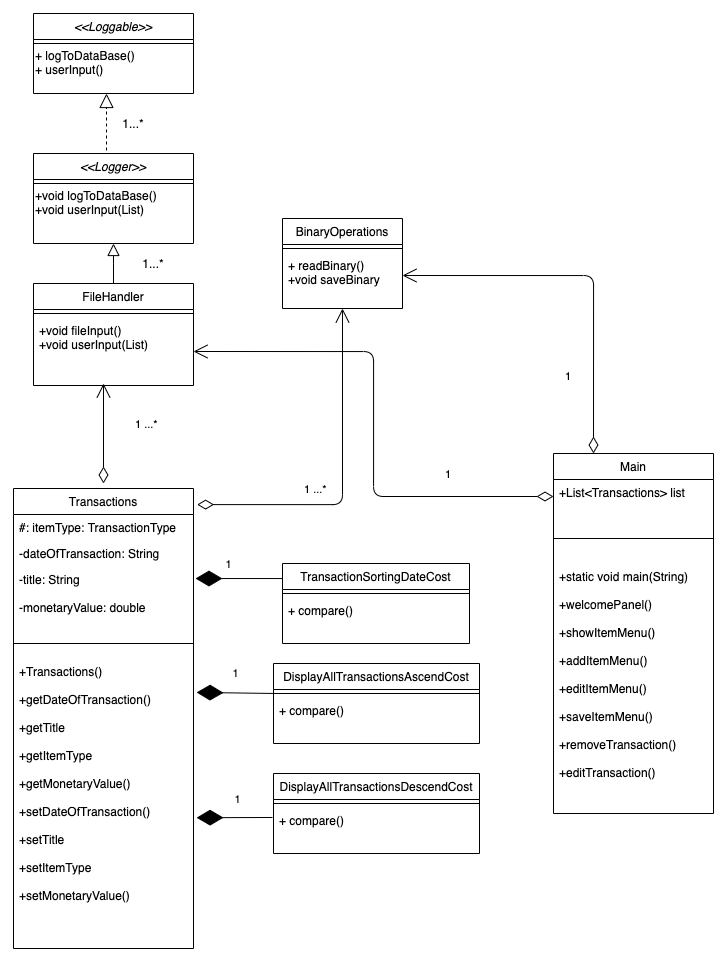

The diagram above was exported from draw.io. Its source (the exported page's mxGraphModel, read from the mxfile embedded in the PNG):
<mxGraphModel dx="1581" dy="967" grid="1" gridSize="10" guides="1" tooltips="1" connect="1" arrows="1" fold="1" page="1" pageScale="1" pageWidth="827" pageHeight="1169" math="0" shadow="0">
  <root>
    <mxCell id="WIyWlLk6GJQsqaUBKTNV-0" />
    <mxCell id="WIyWlLk6GJQsqaUBKTNV-1" parent="WIyWlLk6GJQsqaUBKTNV-0" />
    <mxCell id="fw5aVUbWi_C8E7FSYuL2-0" value="" style="endArrow=block;endSize=10;endFill=0;shadow=0;strokeWidth=1;rounded=0;edgeStyle=elbowEdgeStyle;elbow=vertical;exitX=0.5;exitY=0;exitDx=0;exitDy=0;entryX=0.5;entryY=1;entryDx=0;entryDy=0;" parent="WIyWlLk6GJQsqaUBKTNV-1" source="zkfFHV4jXpPFQw0GAbJ--0" target="fw5aVUbWi_C8E7FSYuL2-1" edge="1">
      <mxGeometry width="160" relative="1" as="geometry">
        <mxPoint x="319.5" y="350" as="sourcePoint" />
        <mxPoint x="330" y="230" as="targetPoint" />
        <Array as="points" />
      </mxGeometry>
    </mxCell>
    <mxCell id="fw5aVUbWi_C8E7FSYuL2-7" value="1...*" style="text;html=1;strokeColor=none;fillColor=none;align=center;verticalAlign=middle;whiteSpace=wrap;rounded=0;" parent="WIyWlLk6GJQsqaUBKTNV-1" vertex="1">
      <mxGeometry x="180" y="290" width="40" height="20" as="geometry" />
    </mxCell>
    <mxCell id="ZiELnOr4JKyN6Uzab2gR-7" value="1...*" style="text;html=1;strokeColor=none;fillColor=none;align=center;verticalAlign=middle;whiteSpace=wrap;rounded=0;" vertex="1" parent="WIyWlLk6GJQsqaUBKTNV-1">
      <mxGeometry x="160" y="150" width="40" height="20" as="geometry" />
    </mxCell>
    <mxCell id="CZccFLYixjMED8eDOHqf-6" value="TransactionSortingDateCost" style="swimlane;fontStyle=0;align=center;verticalAlign=top;childLayout=stackLayout;horizontal=1;startSize=26;horizontalStack=0;resizeParent=1;resizeLast=0;collapsible=1;marginBottom=0;rounded=0;shadow=0;strokeWidth=1;" parent="WIyWlLk6GJQsqaUBKTNV-1" vertex="1">
      <mxGeometry x="329" y="600" width="187" height="80" as="geometry">
        <mxRectangle x="230" y="140" width="160" height="26" as="alternateBounds" />
      </mxGeometry>
    </mxCell>
    <mxCell id="CZccFLYixjMED8eDOHqf-10" value="" style="line;html=1;strokeWidth=1;align=left;verticalAlign=middle;spacingTop=-1;spacingLeft=3;spacingRight=3;rotatable=0;labelPosition=right;points=[];portConstraint=eastwest;" parent="CZccFLYixjMED8eDOHqf-6" vertex="1">
      <mxGeometry y="26" width="187" height="8" as="geometry" />
    </mxCell>
    <mxCell id="CZccFLYixjMED8eDOHqf-11" value="+ compare()" style="text;align=left;verticalAlign=top;spacingLeft=4;spacingRight=4;overflow=hidden;rotatable=0;points=[[0,0.5],[1,0.5]];portConstraint=eastwest;" parent="CZccFLYixjMED8eDOHqf-6" vertex="1">
      <mxGeometry y="34" width="187" height="46" as="geometry" />
    </mxCell>
    <mxCell id="ZiELnOr4JKyN6Uzab2gR-30" value="DisplayAllTransactionsAscendCost" style="swimlane;fontStyle=0;align=center;verticalAlign=top;childLayout=stackLayout;horizontal=1;startSize=26;horizontalStack=0;resizeParent=1;resizeLast=0;collapsible=1;marginBottom=0;rounded=0;shadow=0;strokeWidth=1;" vertex="1" parent="WIyWlLk6GJQsqaUBKTNV-1">
      <mxGeometry x="320" y="700" width="206" height="80" as="geometry">
        <mxRectangle x="230" y="140" width="160" height="26" as="alternateBounds" />
      </mxGeometry>
    </mxCell>
    <mxCell id="ZiELnOr4JKyN6Uzab2gR-31" value="" style="line;html=1;strokeWidth=1;align=left;verticalAlign=middle;spacingTop=-1;spacingLeft=3;spacingRight=3;rotatable=0;labelPosition=right;points=[];portConstraint=eastwest;" vertex="1" parent="ZiELnOr4JKyN6Uzab2gR-30">
      <mxGeometry y="26" width="206" height="8" as="geometry" />
    </mxCell>
    <mxCell id="ZiELnOr4JKyN6Uzab2gR-32" value="+ compare()" style="text;align=left;verticalAlign=top;spacingLeft=4;spacingRight=4;overflow=hidden;rotatable=0;points=[[0,0.5],[1,0.5]];portConstraint=eastwest;" vertex="1" parent="ZiELnOr4JKyN6Uzab2gR-30">
      <mxGeometry y="34" width="206" height="46" as="geometry" />
    </mxCell>
    <mxCell id="ZiELnOr4JKyN6Uzab2gR-40" value="" style="endArrow=diamondThin;endFill=1;endSize=24;html=1;entryX=1.011;entryY=0.194;entryDx=0;entryDy=0;entryPerimeter=0;exitX=0;exitY=0.188;exitDx=0;exitDy=0;exitPerimeter=0;" edge="1" parent="WIyWlLk6GJQsqaUBKTNV-1" source="CZccFLYixjMED8eDOHqf-6" target="CZccFLYixjMED8eDOHqf-16">
      <mxGeometry width="160" relative="1" as="geometry">
        <mxPoint x="325" y="615" as="sourcePoint" />
        <mxPoint x="380" y="690" as="targetPoint" />
      </mxGeometry>
    </mxCell>
    <mxCell id="ZiELnOr4JKyN6Uzab2gR-51" value="1" style="edgeLabel;html=1;align=center;verticalAlign=middle;resizable=0;points=[];" vertex="1" connectable="0" parent="ZiELnOr4JKyN6Uzab2gR-40">
      <mxGeometry x="-0.0315" y="1" relative="1" as="geometry">
        <mxPoint x="-11.67" y="-16.03" as="offset" />
      </mxGeometry>
    </mxCell>
    <mxCell id="ZiELnOr4JKyN6Uzab2gR-41" value="" style="endArrow=diamondThin;endFill=1;endSize=24;html=1;entryX=1.017;entryY=0.117;entryDx=0;entryDy=0;entryPerimeter=0;" edge="1" parent="WIyWlLk6GJQsqaUBKTNV-1" target="CZccFLYixjMED8eDOHqf-18">
      <mxGeometry width="160" relative="1" as="geometry">
        <mxPoint x="323" y="730" as="sourcePoint" />
        <mxPoint x="210.00000000000003" y="730.028" as="targetPoint" />
      </mxGeometry>
    </mxCell>
    <mxCell id="ZiELnOr4JKyN6Uzab2gR-52" value="1" style="edgeLabel;html=1;align=center;verticalAlign=middle;resizable=0;points=[];" vertex="1" connectable="0" parent="ZiELnOr4JKyN6Uzab2gR-41">
      <mxGeometry x="0.0383" y="-1" relative="1" as="geometry">
        <mxPoint y="-19.01" as="offset" />
      </mxGeometry>
    </mxCell>
    <mxCell id="ZiELnOr4JKyN6Uzab2gR-42" value="" style="endArrow=diamondThin;endFill=1;endSize=24;html=1;entryX=1.017;entryY=0.549;entryDx=0;entryDy=0;exitX=-0.005;exitY=0.217;exitDx=0;exitDy=0;exitPerimeter=0;entryPerimeter=0;" edge="1" parent="WIyWlLk6GJQsqaUBKTNV-1" source="ZiELnOr4JKyN6Uzab2gR-35" target="CZccFLYixjMED8eDOHqf-18">
      <mxGeometry width="160" relative="1" as="geometry">
        <mxPoint x="300" y="860" as="sourcePoint" />
        <mxPoint x="210.00000000000003" y="845.028" as="targetPoint" />
      </mxGeometry>
    </mxCell>
    <mxCell id="ZiELnOr4JKyN6Uzab2gR-53" value="1" style="edgeLabel;html=1;align=center;verticalAlign=middle;resizable=0;points=[];" vertex="1" connectable="0" parent="ZiELnOr4JKyN6Uzab2gR-42">
      <mxGeometry x="-0.0461" y="1" relative="1" as="geometry">
        <mxPoint y="-19.48" as="offset" />
      </mxGeometry>
    </mxCell>
    <mxCell id="ZiELnOr4JKyN6Uzab2gR-43" value="" style="endArrow=block;dashed=1;endFill=0;endSize=12;html=1;" edge="1" parent="WIyWlLk6GJQsqaUBKTNV-1">
      <mxGeometry width="160" relative="1" as="geometry">
        <mxPoint x="153" y="187" as="sourcePoint" />
        <mxPoint x="153" y="130" as="targetPoint" />
      </mxGeometry>
    </mxCell>
    <mxCell id="ZiELnOr4JKyN6Uzab2gR-45" value="1 ...*" style="endArrow=open;html=1;endSize=12;startArrow=diamondThin;startSize=14;startFill=0;edgeStyle=orthogonalEdgeStyle;align=left;verticalAlign=bottom;" edge="1" parent="WIyWlLk6GJQsqaUBKTNV-1">
      <mxGeometry y="-30" relative="1" as="geometry">
        <mxPoint x="150" y="520" as="sourcePoint" />
        <mxPoint x="150" y="420" as="targetPoint" />
        <mxPoint y="1" as="offset" />
      </mxGeometry>
    </mxCell>
    <mxCell id="ZiELnOr4JKyN6Uzab2gR-47" value="1 ...*" style="endArrow=open;html=1;endSize=12;startArrow=diamondThin;startSize=14;startFill=0;edgeStyle=orthogonalEdgeStyle;align=left;verticalAlign=bottom;entryX=0.5;entryY=1;entryDx=0;entryDy=0;exitX=1.02;exitY=0.035;exitDx=0;exitDy=0;exitPerimeter=0;" edge="1" parent="WIyWlLk6GJQsqaUBKTNV-1" source="CZccFLYixjMED8eDOHqf-13" target="UVl_McNc2Q_WO_mAp40l-0">
      <mxGeometry x="-0.1111" y="40" relative="1" as="geometry">
        <mxPoint x="170" y="480" as="sourcePoint" />
        <mxPoint x="130" y="440" as="targetPoint" />
        <mxPoint as="offset" />
      </mxGeometry>
    </mxCell>
    <mxCell id="ZiELnOr4JKyN6Uzab2gR-50" value="1" style="endArrow=open;html=1;endSize=12;startArrow=diamondThin;startSize=14;startFill=0;edgeStyle=orthogonalEdgeStyle;align=left;verticalAlign=bottom;entryX=1;entryY=0.5;entryDx=0;entryDy=0;exitX=0.25;exitY=0;exitDx=0;exitDy=0;" edge="1" parent="WIyWlLk6GJQsqaUBKTNV-1" source="CZccFLYixjMED8eDOHqf-0" target="UVl_McNc2Q_WO_mAp40l-5">
      <mxGeometry x="-0.6329" y="30" relative="1" as="geometry">
        <mxPoint x="480" y="330" as="sourcePoint" />
        <mxPoint x="640" y="330" as="targetPoint" />
        <mxPoint as="offset" />
      </mxGeometry>
    </mxCell>
    <mxCell id="UVl_McNc2Q_WO_mAp40l-0" value="BinaryOperations" style="swimlane;fontStyle=0;align=center;verticalAlign=top;childLayout=stackLayout;horizontal=1;startSize=26;horizontalStack=0;resizeParent=1;resizeLast=0;collapsible=1;marginBottom=0;rounded=0;shadow=0;strokeWidth=1;" parent="WIyWlLk6GJQsqaUBKTNV-1" vertex="1">
      <mxGeometry x="329" y="255" width="120" height="90" as="geometry">
        <mxRectangle x="230" y="140" width="160" height="26" as="alternateBounds" />
      </mxGeometry>
    </mxCell>
    <mxCell id="UVl_McNc2Q_WO_mAp40l-4" value="" style="line;html=1;strokeWidth=1;align=left;verticalAlign=middle;spacingTop=-1;spacingLeft=3;spacingRight=3;rotatable=0;labelPosition=right;points=[];portConstraint=eastwest;" parent="UVl_McNc2Q_WO_mAp40l-0" vertex="1">
      <mxGeometry y="26" width="120" height="8" as="geometry" />
    </mxCell>
    <mxCell id="UVl_McNc2Q_WO_mAp40l-5" value="+ readBinary()&#10;+void saveBinary&#10;" style="text;align=left;verticalAlign=top;spacingLeft=4;spacingRight=4;overflow=hidden;rotatable=0;points=[[0,0.5],[1,0.5]];portConstraint=eastwest;" parent="UVl_McNc2Q_WO_mAp40l-0" vertex="1">
      <mxGeometry y="34" width="120" height="46" as="geometry" />
    </mxCell>
    <mxCell id="ZiELnOr4JKyN6Uzab2gR-1" value="&lt;&lt;Loggable&gt;&gt;" style="swimlane;fontStyle=2;align=center;verticalAlign=top;childLayout=stackLayout;horizontal=1;startSize=26;horizontalStack=0;resizeParent=1;resizeLast=0;collapsible=1;marginBottom=0;rounded=0;shadow=0;strokeWidth=1;" vertex="1" parent="WIyWlLk6GJQsqaUBKTNV-1">
      <mxGeometry x="80" y="50" width="160" height="80" as="geometry">
        <mxRectangle x="340" y="380" width="170" height="26" as="alternateBounds" />
      </mxGeometry>
    </mxCell>
    <mxCell id="ZiELnOr4JKyN6Uzab2gR-2" value="" style="line;html=1;strokeWidth=1;align=left;verticalAlign=middle;spacingTop=-1;spacingLeft=3;spacingRight=3;rotatable=0;labelPosition=right;points=[];portConstraint=eastwest;" vertex="1" parent="ZiELnOr4JKyN6Uzab2gR-1">
      <mxGeometry y="26" width="160" height="8" as="geometry" />
    </mxCell>
    <mxCell id="ZiELnOr4JKyN6Uzab2gR-3" value="+ logToDataBase()&lt;br&gt;+ userInput()" style="text;html=1;align=left;verticalAlign=middle;resizable=0;points=[];autosize=1;" vertex="1" parent="ZiELnOr4JKyN6Uzab2gR-1">
      <mxGeometry y="34" width="160" height="30" as="geometry" />
    </mxCell>
    <mxCell id="fw5aVUbWi_C8E7FSYuL2-1" value="&lt;&lt;Logger&gt;&gt;" style="swimlane;fontStyle=2;align=center;verticalAlign=top;childLayout=stackLayout;horizontal=1;startSize=26;horizontalStack=0;resizeParent=1;resizeLast=0;collapsible=1;marginBottom=0;rounded=0;shadow=0;strokeWidth=1;" parent="WIyWlLk6GJQsqaUBKTNV-1" vertex="1">
      <mxGeometry x="80" y="190" width="160" height="90" as="geometry">
        <mxRectangle x="340" y="380" width="170" height="26" as="alternateBounds" />
      </mxGeometry>
    </mxCell>
    <mxCell id="fw5aVUbWi_C8E7FSYuL2-3" value="" style="line;html=1;strokeWidth=1;align=left;verticalAlign=middle;spacingTop=-1;spacingLeft=3;spacingRight=3;rotatable=0;labelPosition=right;points=[];portConstraint=eastwest;" parent="fw5aVUbWi_C8E7FSYuL2-1" vertex="1">
      <mxGeometry y="26" width="160" height="8" as="geometry" />
    </mxCell>
    <mxCell id="fw5aVUbWi_C8E7FSYuL2-5" value="+void logToDataBase()&lt;br&gt;+void userInput(List)" style="text;html=1;align=left;verticalAlign=middle;resizable=0;points=[];autosize=1;" parent="fw5aVUbWi_C8E7FSYuL2-1" vertex="1">
      <mxGeometry y="34" width="160" height="30" as="geometry" />
    </mxCell>
    <mxCell id="zkfFHV4jXpPFQw0GAbJ--0" value="FileHandler" style="swimlane;fontStyle=0;align=center;verticalAlign=top;childLayout=stackLayout;horizontal=1;startSize=26;horizontalStack=0;resizeParent=1;resizeLast=0;collapsible=1;marginBottom=0;rounded=0;shadow=0;strokeWidth=1;" parent="WIyWlLk6GJQsqaUBKTNV-1" vertex="1">
      <mxGeometry x="80" y="320" width="160" height="102" as="geometry">
        <mxRectangle x="230" y="140" width="160" height="26" as="alternateBounds" />
      </mxGeometry>
    </mxCell>
    <mxCell id="zkfFHV4jXpPFQw0GAbJ--4" value="" style="line;html=1;strokeWidth=1;align=left;verticalAlign=middle;spacingTop=-1;spacingLeft=3;spacingRight=3;rotatable=0;labelPosition=right;points=[];portConstraint=eastwest;" parent="zkfFHV4jXpPFQw0GAbJ--0" vertex="1">
      <mxGeometry y="26" width="160" height="8" as="geometry" />
    </mxCell>
    <mxCell id="zkfFHV4jXpPFQw0GAbJ--5" value="+void fileInput()&#10;+void userInput(List)&#10;&#10;" style="text;align=left;verticalAlign=top;spacingLeft=4;spacingRight=4;overflow=hidden;rotatable=0;points=[[0,0.5],[1,0.5]];portConstraint=eastwest;" parent="zkfFHV4jXpPFQw0GAbJ--0" vertex="1">
      <mxGeometry y="34" width="160" height="68" as="geometry" />
    </mxCell>
    <mxCell id="CZccFLYixjMED8eDOHqf-13" value="Transactions" style="swimlane;fontStyle=0;align=center;verticalAlign=top;childLayout=stackLayout;horizontal=1;startSize=26;horizontalStack=0;resizeParent=1;resizeLast=0;collapsible=1;marginBottom=0;rounded=0;shadow=0;strokeWidth=1;" parent="WIyWlLk6GJQsqaUBKTNV-1" vertex="1">
      <mxGeometry x="60" y="525" width="180" height="460" as="geometry">
        <mxRectangle x="230" y="140" width="160" height="26" as="alternateBounds" />
      </mxGeometry>
    </mxCell>
    <mxCell id="CZccFLYixjMED8eDOHqf-14" value="#: itemType: TransactionType " style="text;align=left;verticalAlign=top;spacingLeft=4;spacingRight=4;overflow=hidden;rotatable=0;points=[[0,0.5],[1,0.5]];portConstraint=eastwest;" parent="CZccFLYixjMED8eDOHqf-13" vertex="1">
      <mxGeometry y="26" width="180" height="26" as="geometry" />
    </mxCell>
    <mxCell id="CZccFLYixjMED8eDOHqf-15" value="-dateOfTransaction: String" style="text;align=left;verticalAlign=top;spacingLeft=4;spacingRight=4;overflow=hidden;rotatable=0;points=[[0,0.5],[1,0.5]];portConstraint=eastwest;rounded=0;shadow=0;html=0;" parent="CZccFLYixjMED8eDOHqf-13" vertex="1">
      <mxGeometry y="52" width="180" height="26" as="geometry" />
    </mxCell>
    <mxCell id="CZccFLYixjMED8eDOHqf-16" value="-title: String&#10;&#10;-monetaryValue: double" style="text;align=left;verticalAlign=top;spacingLeft=4;spacingRight=4;overflow=hidden;rotatable=0;points=[[0,0.5],[1,0.5]];portConstraint=eastwest;rounded=0;shadow=0;html=0;" parent="CZccFLYixjMED8eDOHqf-13" vertex="1">
      <mxGeometry y="78" width="180" height="62" as="geometry" />
    </mxCell>
    <mxCell id="CZccFLYixjMED8eDOHqf-17" value="" style="line;html=1;strokeWidth=1;align=left;verticalAlign=middle;spacingTop=-1;spacingLeft=3;spacingRight=3;rotatable=0;labelPosition=right;points=[];portConstraint=eastwest;" parent="CZccFLYixjMED8eDOHqf-13" vertex="1">
      <mxGeometry y="140" width="180" height="30" as="geometry" />
    </mxCell>
    <mxCell id="CZccFLYixjMED8eDOHqf-18" value="+Transactions()&#10;&#10;+getDateOfTransaction()&#10;&#10;+getTitle&#10;&#10;+getItemType&#10;&#10;+getMonetaryValue()&#10;&#10;+setDateOfTransaction()&#10;&#10;+setTitle&#10;&#10;+setItemType&#10;&#10;+setMonetaryValue()&#10;" style="text;align=left;verticalAlign=top;spacingLeft=4;spacingRight=4;overflow=hidden;rotatable=0;points=[[0,0.5],[1,0.5]];portConstraint=eastwest;" parent="CZccFLYixjMED8eDOHqf-13" vertex="1">
      <mxGeometry y="170" width="180" height="290" as="geometry" />
    </mxCell>
    <mxCell id="CZccFLYixjMED8eDOHqf-0" value="Main" style="swimlane;fontStyle=0;align=center;verticalAlign=top;childLayout=stackLayout;horizontal=1;startSize=26;horizontalStack=0;resizeParent=1;resizeLast=0;collapsible=1;marginBottom=0;rounded=0;shadow=0;strokeWidth=1;" parent="WIyWlLk6GJQsqaUBKTNV-1" vertex="1">
      <mxGeometry x="600" y="490" width="160" height="360" as="geometry">
        <mxRectangle x="230" y="140" width="160" height="26" as="alternateBounds" />
      </mxGeometry>
    </mxCell>
    <mxCell id="ZiELnOr4JKyN6Uzab2gR-9" value="+List&lt;Transactions&gt; list&#10;&#10;" style="text;align=left;verticalAlign=top;spacingLeft=4;spacingRight=4;overflow=hidden;rotatable=0;points=[[0,0.5],[1,0.5]];portConstraint=eastwest;" vertex="1" parent="CZccFLYixjMED8eDOHqf-0">
      <mxGeometry y="26" width="160" height="34" as="geometry" />
    </mxCell>
    <mxCell id="CZccFLYixjMED8eDOHqf-4" value="" style="line;html=1;strokeWidth=1;align=left;verticalAlign=middle;spacingTop=-1;spacingLeft=3;spacingRight=3;rotatable=0;labelPosition=right;points=[];portConstraint=eastwest;" parent="CZccFLYixjMED8eDOHqf-0" vertex="1">
      <mxGeometry y="60" width="160" height="50" as="geometry" />
    </mxCell>
    <mxCell id="CZccFLYixjMED8eDOHqf-5" value="+static void main(String)&#10;&#10;+welcomePanel()&#10;&#10;+showItemMenu()&#10;&#10;+addItemMenu()&#10;&#10;+editItemMenu()&#10;&#10;+saveItemMenu()&#10;&#10;+removeTransaction()&#10;&#10;+editTransaction()&#10;&#10;" style="text;align=left;verticalAlign=top;spacingLeft=4;spacingRight=4;overflow=hidden;rotatable=0;points=[[0,0.5],[1,0.5]];portConstraint=eastwest;" parent="CZccFLYixjMED8eDOHqf-0" vertex="1">
      <mxGeometry y="110" width="160" height="250" as="geometry" />
    </mxCell>
    <mxCell id="ZiELnOr4JKyN6Uzab2gR-54" value="1" style="endArrow=open;html=1;endSize=12;startArrow=diamondThin;startSize=14;startFill=0;edgeStyle=orthogonalEdgeStyle;align=left;verticalAlign=bottom;entryX=1;entryY=0.5;entryDx=0;entryDy=0;exitX=0;exitY=0.5;exitDx=0;exitDy=0;" edge="1" parent="WIyWlLk6GJQsqaUBKTNV-1" source="ZiELnOr4JKyN6Uzab2gR-9" target="zkfFHV4jXpPFQw0GAbJ--5">
      <mxGeometry x="-0.5643" y="-13" relative="1" as="geometry">
        <mxPoint x="350" y="710" as="sourcePoint" />
        <mxPoint x="510" y="710" as="targetPoint" />
        <mxPoint x="-1" as="offset" />
      </mxGeometry>
    </mxCell>
    <mxCell id="ZiELnOr4JKyN6Uzab2gR-33" value="DisplayAllTransactionsDescendCost" style="swimlane;fontStyle=0;align=center;verticalAlign=top;childLayout=stackLayout;horizontal=1;startSize=26;horizontalStack=0;resizeParent=1;resizeLast=0;collapsible=1;marginBottom=0;rounded=0;shadow=0;strokeWidth=1;" vertex="1" parent="WIyWlLk6GJQsqaUBKTNV-1">
      <mxGeometry x="320" y="810" width="206" height="80" as="geometry">
        <mxRectangle x="230" y="140" width="160" height="26" as="alternateBounds" />
      </mxGeometry>
    </mxCell>
    <mxCell id="ZiELnOr4JKyN6Uzab2gR-34" value="" style="line;html=1;strokeWidth=1;align=left;verticalAlign=middle;spacingTop=-1;spacingLeft=3;spacingRight=3;rotatable=0;labelPosition=right;points=[];portConstraint=eastwest;" vertex="1" parent="ZiELnOr4JKyN6Uzab2gR-33">
      <mxGeometry y="26" width="206" height="8" as="geometry" />
    </mxCell>
    <mxCell id="ZiELnOr4JKyN6Uzab2gR-35" value="+ compare()" style="text;align=left;verticalAlign=top;spacingLeft=4;spacingRight=4;overflow=hidden;rotatable=0;points=[[0,0.5],[1,0.5]];portConstraint=eastwest;" vertex="1" parent="ZiELnOr4JKyN6Uzab2gR-33">
      <mxGeometry y="34" width="206" height="46" as="geometry" />
    </mxCell>
  </root>
</mxGraphModel>